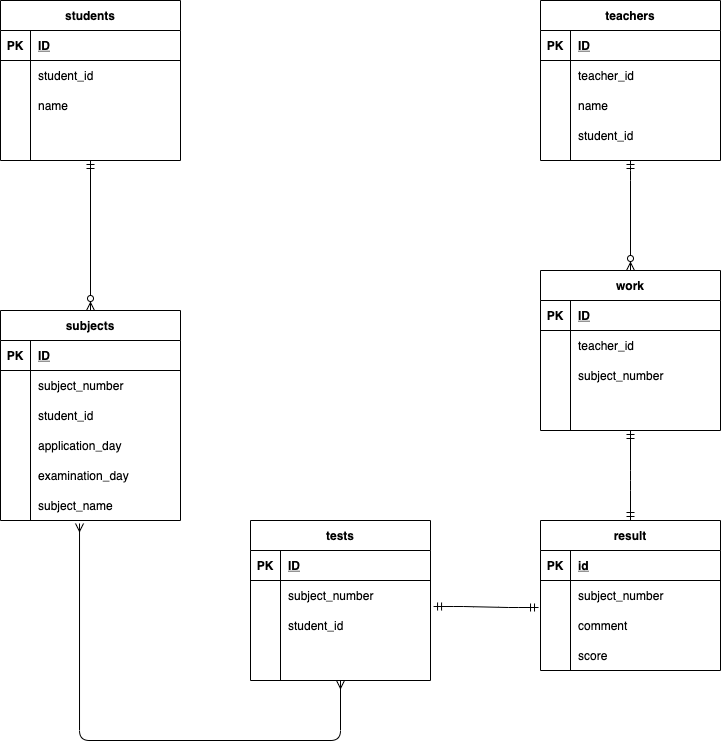

The diagram above was exported from draw.io. Its source (the exported page's mxGraphModel, read from the mxfile embedded in the PNG):
<mxGraphModel dx="526" dy="541" grid="1" gridSize="10" guides="0" tooltips="1" connect="1" arrows="1" fold="1" page="1" pageScale="1" pageWidth="827" pageHeight="1169" math="0" shadow="0">
  <root>
    <mxCell id="0" />
    <mxCell id="1" parent="0" />
    <mxCell id="2" value="students" style="shape=table;startSize=30;container=1;collapsible=1;childLayout=tableLayout;fixedRows=1;rowLines=0;fontStyle=1;align=center;resizeLast=1;" parent="1" vertex="1">
      <mxGeometry x="80" y="40" width="180" height="160" as="geometry">
        <mxRectangle x="80" y="40" width="60" height="30" as="alternateBounds" />
      </mxGeometry>
    </mxCell>
    <mxCell id="3" value="" style="shape=partialRectangle;collapsible=0;dropTarget=0;pointerEvents=0;fillColor=none;top=0;left=0;bottom=1;right=0;points=[[0,0.5],[1,0.5]];portConstraint=eastwest;" parent="2" vertex="1">
      <mxGeometry y="30" width="180" height="30" as="geometry" />
    </mxCell>
    <mxCell id="4" value="PK" style="shape=partialRectangle;connectable=0;fillColor=none;top=0;left=0;bottom=0;right=0;fontStyle=1;overflow=hidden;" parent="3" vertex="1">
      <mxGeometry width="30" height="30" as="geometry" />
    </mxCell>
    <mxCell id="5" value="ID" style="shape=partialRectangle;connectable=0;fillColor=none;top=0;left=0;bottom=0;right=0;align=left;spacingLeft=6;fontStyle=5;overflow=hidden;" parent="3" vertex="1">
      <mxGeometry x="30" width="150" height="30" as="geometry" />
    </mxCell>
    <mxCell id="6" value="" style="shape=partialRectangle;collapsible=0;dropTarget=0;pointerEvents=0;fillColor=none;top=0;left=0;bottom=0;right=0;points=[[0,0.5],[1,0.5]];portConstraint=eastwest;" parent="2" vertex="1">
      <mxGeometry y="60" width="180" height="30" as="geometry" />
    </mxCell>
    <mxCell id="7" value="" style="shape=partialRectangle;connectable=0;fillColor=none;top=0;left=0;bottom=0;right=0;editable=1;overflow=hidden;" parent="6" vertex="1">
      <mxGeometry width="30" height="30" as="geometry" />
    </mxCell>
    <mxCell id="8" value="student_id" style="shape=partialRectangle;connectable=0;fillColor=none;top=0;left=0;bottom=0;right=0;align=left;spacingLeft=6;overflow=hidden;" parent="6" vertex="1">
      <mxGeometry x="30" width="150" height="30" as="geometry" />
    </mxCell>
    <mxCell id="9" value="" style="shape=partialRectangle;collapsible=0;dropTarget=0;pointerEvents=0;fillColor=none;top=0;left=0;bottom=0;right=0;points=[[0,0.5],[1,0.5]];portConstraint=eastwest;" parent="2" vertex="1">
      <mxGeometry y="90" width="180" height="30" as="geometry" />
    </mxCell>
    <mxCell id="10" value="" style="shape=partialRectangle;connectable=0;fillColor=none;top=0;left=0;bottom=0;right=0;editable=1;overflow=hidden;" parent="9" vertex="1">
      <mxGeometry width="30" height="30" as="geometry" />
    </mxCell>
    <mxCell id="11" value="name" style="shape=partialRectangle;connectable=0;fillColor=none;top=0;left=0;bottom=0;right=0;align=left;spacingLeft=6;overflow=hidden;" parent="9" vertex="1">
      <mxGeometry x="30" width="150" height="30" as="geometry" />
    </mxCell>
    <mxCell id="12" value="" style="shape=partialRectangle;collapsible=0;dropTarget=0;pointerEvents=0;fillColor=none;top=0;left=0;bottom=0;right=0;points=[[0,0.5],[1,0.5]];portConstraint=eastwest;" parent="2" vertex="1">
      <mxGeometry y="120" width="180" height="30" as="geometry" />
    </mxCell>
    <mxCell id="13" value="" style="shape=partialRectangle;connectable=0;fillColor=none;top=0;left=0;bottom=0;right=0;editable=1;overflow=hidden;" parent="12" vertex="1">
      <mxGeometry width="30" height="30" as="geometry" />
    </mxCell>
    <mxCell id="14" value="" style="shape=partialRectangle;connectable=0;fillColor=none;top=0;left=0;bottom=0;right=0;align=left;spacingLeft=6;overflow=hidden;" parent="12" vertex="1">
      <mxGeometry x="30" width="150" height="30" as="geometry" />
    </mxCell>
    <mxCell id="15" value="teachers" style="shape=table;startSize=30;container=1;collapsible=1;childLayout=tableLayout;fixedRows=1;rowLines=0;fontStyle=1;align=center;resizeLast=1;" parent="1" vertex="1">
      <mxGeometry x="620" y="40" width="180" height="160" as="geometry" />
    </mxCell>
    <mxCell id="16" value="" style="shape=partialRectangle;collapsible=0;dropTarget=0;pointerEvents=0;fillColor=none;top=0;left=0;bottom=1;right=0;points=[[0,0.5],[1,0.5]];portConstraint=eastwest;" parent="15" vertex="1">
      <mxGeometry y="30" width="180" height="30" as="geometry" />
    </mxCell>
    <mxCell id="17" value="PK" style="shape=partialRectangle;connectable=0;fillColor=none;top=0;left=0;bottom=0;right=0;fontStyle=1;overflow=hidden;" parent="16" vertex="1">
      <mxGeometry width="30" height="30" as="geometry" />
    </mxCell>
    <mxCell id="18" value="ID" style="shape=partialRectangle;connectable=0;fillColor=none;top=0;left=0;bottom=0;right=0;align=left;spacingLeft=6;fontStyle=5;overflow=hidden;" parent="16" vertex="1">
      <mxGeometry x="30" width="150" height="30" as="geometry" />
    </mxCell>
    <mxCell id="19" value="" style="shape=partialRectangle;collapsible=0;dropTarget=0;pointerEvents=0;fillColor=none;top=0;left=0;bottom=0;right=0;points=[[0,0.5],[1,0.5]];portConstraint=eastwest;" parent="15" vertex="1">
      <mxGeometry y="60" width="180" height="30" as="geometry" />
    </mxCell>
    <mxCell id="20" value="" style="shape=partialRectangle;connectable=0;fillColor=none;top=0;left=0;bottom=0;right=0;editable=1;overflow=hidden;" parent="19" vertex="1">
      <mxGeometry width="30" height="30" as="geometry" />
    </mxCell>
    <mxCell id="21" value="teacher_id" style="shape=partialRectangle;connectable=0;fillColor=none;top=0;left=0;bottom=0;right=0;align=left;spacingLeft=6;overflow=hidden;" parent="19" vertex="1">
      <mxGeometry x="30" width="150" height="30" as="geometry" />
    </mxCell>
    <mxCell id="22" value="" style="shape=partialRectangle;collapsible=0;dropTarget=0;pointerEvents=0;fillColor=none;top=0;left=0;bottom=0;right=0;points=[[0,0.5],[1,0.5]];portConstraint=eastwest;" parent="15" vertex="1">
      <mxGeometry y="90" width="180" height="30" as="geometry" />
    </mxCell>
    <mxCell id="23" value="" style="shape=partialRectangle;connectable=0;fillColor=none;top=0;left=0;bottom=0;right=0;editable=1;overflow=hidden;" parent="22" vertex="1">
      <mxGeometry width="30" height="30" as="geometry" />
    </mxCell>
    <mxCell id="24" value="name" style="shape=partialRectangle;connectable=0;fillColor=none;top=0;left=0;bottom=0;right=0;align=left;spacingLeft=6;overflow=hidden;" parent="22" vertex="1">
      <mxGeometry x="30" width="150" height="30" as="geometry" />
    </mxCell>
    <mxCell id="25" value="" style="shape=partialRectangle;collapsible=0;dropTarget=0;pointerEvents=0;fillColor=none;top=0;left=0;bottom=0;right=0;points=[[0,0.5],[1,0.5]];portConstraint=eastwest;" parent="15" vertex="1">
      <mxGeometry y="120" width="180" height="30" as="geometry" />
    </mxCell>
    <mxCell id="26" value="" style="shape=partialRectangle;connectable=0;fillColor=none;top=0;left=0;bottom=0;right=0;editable=1;overflow=hidden;" parent="25" vertex="1">
      <mxGeometry width="30" height="30" as="geometry" />
    </mxCell>
    <mxCell id="27" value="student_id" style="shape=partialRectangle;connectable=0;fillColor=none;top=0;left=0;bottom=0;right=0;align=left;spacingLeft=6;overflow=hidden;" parent="25" vertex="1">
      <mxGeometry x="30" width="150" height="30" as="geometry" />
    </mxCell>
    <mxCell id="48" value="result" style="shape=table;startSize=30;container=1;collapsible=1;childLayout=tableLayout;fixedRows=1;rowLines=0;fontStyle=1;align=center;resizeLast=1;" parent="1" vertex="1">
      <mxGeometry x="620" y="560" width="180" height="150" as="geometry" />
    </mxCell>
    <mxCell id="49" value="" style="shape=partialRectangle;collapsible=0;dropTarget=0;pointerEvents=0;fillColor=none;top=0;left=0;bottom=1;right=0;points=[[0,0.5],[1,0.5]];portConstraint=eastwest;" parent="48" vertex="1">
      <mxGeometry y="30" width="180" height="30" as="geometry" />
    </mxCell>
    <mxCell id="50" value="PK" style="shape=partialRectangle;connectable=0;fillColor=none;top=0;left=0;bottom=0;right=0;fontStyle=1;overflow=hidden;" parent="49" vertex="1">
      <mxGeometry width="30" height="30" as="geometry" />
    </mxCell>
    <mxCell id="51" value="id" style="shape=partialRectangle;connectable=0;fillColor=none;top=0;left=0;bottom=0;right=0;align=left;spacingLeft=6;fontStyle=5;overflow=hidden;" parent="49" vertex="1">
      <mxGeometry x="30" width="150" height="30" as="geometry" />
    </mxCell>
    <mxCell id="58" value="" style="shape=partialRectangle;collapsible=0;dropTarget=0;pointerEvents=0;fillColor=none;top=0;left=0;bottom=0;right=0;points=[[0,0.5],[1,0.5]];portConstraint=eastwest;" parent="48" vertex="1">
      <mxGeometry y="60" width="180" height="30" as="geometry" />
    </mxCell>
    <mxCell id="59" value="" style="shape=partialRectangle;connectable=0;fillColor=none;top=0;left=0;bottom=0;right=0;editable=1;overflow=hidden;" parent="58" vertex="1">
      <mxGeometry width="30" height="30" as="geometry" />
    </mxCell>
    <mxCell id="60" value="subject_number" style="shape=partialRectangle;connectable=0;fillColor=none;top=0;left=0;bottom=0;right=0;align=left;spacingLeft=6;overflow=hidden;" parent="58" vertex="1">
      <mxGeometry x="30" width="150" height="30" as="geometry" />
    </mxCell>
    <mxCell id="82" value="" style="shape=partialRectangle;collapsible=0;dropTarget=0;pointerEvents=0;fillColor=none;top=0;left=0;bottom=0;right=0;points=[[0,0.5],[1,0.5]];portConstraint=eastwest;" parent="48" vertex="1">
      <mxGeometry y="90" width="180" height="30" as="geometry" />
    </mxCell>
    <mxCell id="83" value="" style="shape=partialRectangle;connectable=0;fillColor=none;top=0;left=0;bottom=0;right=0;editable=1;overflow=hidden;" parent="82" vertex="1">
      <mxGeometry width="30" height="30" as="geometry" />
    </mxCell>
    <mxCell id="84" value="comment" style="shape=partialRectangle;connectable=0;fillColor=none;top=0;left=0;bottom=0;right=0;align=left;spacingLeft=6;overflow=hidden;" parent="82" vertex="1">
      <mxGeometry x="30" width="150" height="30" as="geometry" />
    </mxCell>
    <mxCell id="85" value="" style="shape=partialRectangle;collapsible=0;dropTarget=0;pointerEvents=0;fillColor=none;top=0;left=0;bottom=0;right=0;points=[[0,0.5],[1,0.5]];portConstraint=eastwest;" parent="48" vertex="1">
      <mxGeometry y="120" width="180" height="30" as="geometry" />
    </mxCell>
    <mxCell id="86" value="" style="shape=partialRectangle;connectable=0;fillColor=none;top=0;left=0;bottom=0;right=0;editable=1;overflow=hidden;" parent="85" vertex="1">
      <mxGeometry width="30" height="30" as="geometry" />
    </mxCell>
    <mxCell id="87" value="score" style="shape=partialRectangle;connectable=0;fillColor=none;top=0;left=0;bottom=0;right=0;align=left;spacingLeft=6;overflow=hidden;" parent="85" vertex="1">
      <mxGeometry x="30" width="150" height="30" as="geometry" />
    </mxCell>
    <mxCell id="61" value="subjects" style="shape=table;startSize=30;container=1;collapsible=1;childLayout=tableLayout;fixedRows=1;rowLines=0;fontStyle=1;align=center;resizeLast=1;" parent="1" vertex="1">
      <mxGeometry x="80" y="350" width="180" height="210" as="geometry" />
    </mxCell>
    <mxCell id="62" value="" style="shape=partialRectangle;collapsible=0;dropTarget=0;pointerEvents=0;fillColor=none;top=0;left=0;bottom=1;right=0;points=[[0,0.5],[1,0.5]];portConstraint=eastwest;" parent="61" vertex="1">
      <mxGeometry y="30" width="180" height="30" as="geometry" />
    </mxCell>
    <mxCell id="63" value="PK" style="shape=partialRectangle;connectable=0;fillColor=none;top=0;left=0;bottom=0;right=0;fontStyle=1;overflow=hidden;" parent="62" vertex="1">
      <mxGeometry width="30" height="30" as="geometry" />
    </mxCell>
    <mxCell id="64" value="ID" style="shape=partialRectangle;connectable=0;fillColor=none;top=0;left=0;bottom=0;right=0;align=left;spacingLeft=6;fontStyle=5;overflow=hidden;" parent="62" vertex="1">
      <mxGeometry x="30" width="150" height="30" as="geometry" />
    </mxCell>
    <mxCell id="65" value="" style="shape=partialRectangle;collapsible=0;dropTarget=0;pointerEvents=0;fillColor=none;top=0;left=0;bottom=0;right=0;points=[[0,0.5],[1,0.5]];portConstraint=eastwest;" parent="61" vertex="1">
      <mxGeometry y="60" width="180" height="30" as="geometry" />
    </mxCell>
    <mxCell id="66" value="" style="shape=partialRectangle;connectable=0;fillColor=none;top=0;left=0;bottom=0;right=0;editable=1;overflow=hidden;" parent="65" vertex="1">
      <mxGeometry width="30" height="30" as="geometry" />
    </mxCell>
    <mxCell id="67" value="subject_number" style="shape=partialRectangle;connectable=0;fillColor=none;top=0;left=0;bottom=0;right=0;align=left;spacingLeft=6;overflow=hidden;fontStyle=0" parent="65" vertex="1">
      <mxGeometry x="30" width="150" height="30" as="geometry" />
    </mxCell>
    <mxCell id="68" value="" style="shape=partialRectangle;collapsible=0;dropTarget=0;pointerEvents=0;fillColor=none;top=0;left=0;bottom=0;right=0;points=[[0,0.5],[1,0.5]];portConstraint=eastwest;" parent="61" vertex="1">
      <mxGeometry y="90" width="180" height="30" as="geometry" />
    </mxCell>
    <mxCell id="69" value="" style="shape=partialRectangle;connectable=0;fillColor=none;top=0;left=0;bottom=0;right=0;editable=1;overflow=hidden;" parent="68" vertex="1">
      <mxGeometry width="30" height="30" as="geometry" />
    </mxCell>
    <mxCell id="70" value="student_id" style="shape=partialRectangle;connectable=0;fillColor=none;top=0;left=0;bottom=0;right=0;align=left;spacingLeft=6;overflow=hidden;" parent="68" vertex="1">
      <mxGeometry x="30" width="150" height="30" as="geometry" />
    </mxCell>
    <mxCell id="76" value="" style="shape=partialRectangle;collapsible=0;dropTarget=0;pointerEvents=0;fillColor=none;top=0;left=0;bottom=0;right=0;points=[[0,0.5],[1,0.5]];portConstraint=eastwest;" parent="61" vertex="1">
      <mxGeometry y="120" width="180" height="30" as="geometry" />
    </mxCell>
    <mxCell id="77" value="" style="shape=partialRectangle;connectable=0;fillColor=none;top=0;left=0;bottom=0;right=0;editable=1;overflow=hidden;" parent="76" vertex="1">
      <mxGeometry width="30" height="30" as="geometry" />
    </mxCell>
    <mxCell id="78" value="application_day" style="shape=partialRectangle;connectable=0;fillColor=none;top=0;left=0;bottom=0;right=0;align=left;spacingLeft=6;overflow=hidden;fontStyle=0" parent="76" vertex="1">
      <mxGeometry x="30" width="150" height="30" as="geometry" />
    </mxCell>
    <mxCell id="79" value="" style="shape=partialRectangle;collapsible=0;dropTarget=0;pointerEvents=0;fillColor=none;top=0;left=0;bottom=0;right=0;points=[[0,0.5],[1,0.5]];portConstraint=eastwest;" parent="61" vertex="1">
      <mxGeometry y="150" width="180" height="30" as="geometry" />
    </mxCell>
    <mxCell id="80" value="" style="shape=partialRectangle;connectable=0;fillColor=none;top=0;left=0;bottom=0;right=0;editable=1;overflow=hidden;" parent="79" vertex="1">
      <mxGeometry width="30" height="30" as="geometry" />
    </mxCell>
    <mxCell id="81" value="examination_day" style="shape=partialRectangle;connectable=0;fillColor=none;top=0;left=0;bottom=0;right=0;align=left;spacingLeft=6;overflow=hidden;" parent="79" vertex="1">
      <mxGeometry x="30" width="150" height="30" as="geometry" />
    </mxCell>
    <mxCell id="90" value="" style="shape=partialRectangle;collapsible=0;dropTarget=0;pointerEvents=0;fillColor=none;top=0;left=0;bottom=0;right=0;points=[[0,0.5],[1,0.5]];portConstraint=eastwest;" vertex="1" parent="61">
      <mxGeometry y="180" width="180" height="30" as="geometry" />
    </mxCell>
    <mxCell id="91" value="" style="shape=partialRectangle;connectable=0;fillColor=none;top=0;left=0;bottom=0;right=0;editable=1;overflow=hidden;" vertex="1" parent="90">
      <mxGeometry width="30" height="30" as="geometry" />
    </mxCell>
    <mxCell id="92" value="subject_name" style="shape=partialRectangle;connectable=0;fillColor=none;top=0;left=0;bottom=0;right=0;align=left;spacingLeft=6;overflow=hidden;" vertex="1" parent="90">
      <mxGeometry x="30" width="150" height="30" as="geometry" />
    </mxCell>
    <mxCell id="89" value="" style="fontSize=12;html=1;endArrow=ERzeroToMany;startArrow=ERmandOne;exitX=0.5;exitY=1;exitDx=0;exitDy=0;entryX=0.5;entryY=0;entryDx=0;entryDy=0;" parent="1" source="2" edge="1" target="61">
      <mxGeometry width="100" height="100" relative="1" as="geometry">
        <mxPoint x="340" y="400" as="sourcePoint" />
        <mxPoint x="440" y="300" as="targetPoint" />
      </mxGeometry>
    </mxCell>
    <mxCell id="93" value="tests" style="shape=table;startSize=30;container=1;collapsible=1;childLayout=tableLayout;fixedRows=1;rowLines=0;fontStyle=1;align=center;resizeLast=1;" vertex="1" parent="1">
      <mxGeometry x="330" y="560" width="180" height="160" as="geometry" />
    </mxCell>
    <mxCell id="94" value="" style="shape=partialRectangle;collapsible=0;dropTarget=0;pointerEvents=0;fillColor=none;top=0;left=0;bottom=1;right=0;points=[[0,0.5],[1,0.5]];portConstraint=eastwest;" vertex="1" parent="93">
      <mxGeometry y="30" width="180" height="30" as="geometry" />
    </mxCell>
    <mxCell id="95" value="PK" style="shape=partialRectangle;connectable=0;fillColor=none;top=0;left=0;bottom=0;right=0;fontStyle=1;overflow=hidden;" vertex="1" parent="94">
      <mxGeometry width="30" height="30" as="geometry" />
    </mxCell>
    <mxCell id="96" value="ID" style="shape=partialRectangle;connectable=0;fillColor=none;top=0;left=0;bottom=0;right=0;align=left;spacingLeft=6;fontStyle=5;overflow=hidden;" vertex="1" parent="94">
      <mxGeometry x="30" width="150" height="30" as="geometry" />
    </mxCell>
    <mxCell id="97" value="" style="shape=partialRectangle;collapsible=0;dropTarget=0;pointerEvents=0;fillColor=none;top=0;left=0;bottom=0;right=0;points=[[0,0.5],[1,0.5]];portConstraint=eastwest;" vertex="1" parent="93">
      <mxGeometry y="60" width="180" height="30" as="geometry" />
    </mxCell>
    <mxCell id="98" value="" style="shape=partialRectangle;connectable=0;fillColor=none;top=0;left=0;bottom=0;right=0;editable=1;overflow=hidden;" vertex="1" parent="97">
      <mxGeometry width="30" height="30" as="geometry" />
    </mxCell>
    <mxCell id="99" value="subject_number" style="shape=partialRectangle;connectable=0;fillColor=none;top=0;left=0;bottom=0;right=0;align=left;spacingLeft=6;overflow=hidden;" vertex="1" parent="97">
      <mxGeometry x="30" width="150" height="30" as="geometry" />
    </mxCell>
    <mxCell id="100" value="" style="shape=partialRectangle;collapsible=0;dropTarget=0;pointerEvents=0;fillColor=none;top=0;left=0;bottom=0;right=0;points=[[0,0.5],[1,0.5]];portConstraint=eastwest;" vertex="1" parent="93">
      <mxGeometry y="90" width="180" height="30" as="geometry" />
    </mxCell>
    <mxCell id="101" value="" style="shape=partialRectangle;connectable=0;fillColor=none;top=0;left=0;bottom=0;right=0;editable=1;overflow=hidden;" vertex="1" parent="100">
      <mxGeometry width="30" height="30" as="geometry" />
    </mxCell>
    <mxCell id="102" value="student_id" style="shape=partialRectangle;connectable=0;fillColor=none;top=0;left=0;bottom=0;right=0;align=left;spacingLeft=6;overflow=hidden;" vertex="1" parent="100">
      <mxGeometry x="30" width="150" height="30" as="geometry" />
    </mxCell>
    <mxCell id="103" value="" style="shape=partialRectangle;collapsible=0;dropTarget=0;pointerEvents=0;fillColor=none;top=0;left=0;bottom=0;right=0;points=[[0,0.5],[1,0.5]];portConstraint=eastwest;" vertex="1" parent="93">
      <mxGeometry y="120" width="180" height="30" as="geometry" />
    </mxCell>
    <mxCell id="104" value="" style="shape=partialRectangle;connectable=0;fillColor=none;top=0;left=0;bottom=0;right=0;editable=1;overflow=hidden;" vertex="1" parent="103">
      <mxGeometry width="30" height="30" as="geometry" />
    </mxCell>
    <mxCell id="105" value="" style="shape=partialRectangle;connectable=0;fillColor=none;top=0;left=0;bottom=0;right=0;align=left;spacingLeft=6;overflow=hidden;" vertex="1" parent="103">
      <mxGeometry x="30" width="150" height="30" as="geometry" />
    </mxCell>
    <mxCell id="106" value="work" style="shape=table;startSize=30;container=1;collapsible=1;childLayout=tableLayout;fixedRows=1;rowLines=0;fontStyle=1;align=center;resizeLast=1;" vertex="1" parent="1">
      <mxGeometry x="620" y="310" width="180" height="160" as="geometry" />
    </mxCell>
    <mxCell id="107" value="" style="shape=partialRectangle;collapsible=0;dropTarget=0;pointerEvents=0;fillColor=none;top=0;left=0;bottom=1;right=0;points=[[0,0.5],[1,0.5]];portConstraint=eastwest;" vertex="1" parent="106">
      <mxGeometry y="30" width="180" height="30" as="geometry" />
    </mxCell>
    <mxCell id="108" value="PK" style="shape=partialRectangle;connectable=0;fillColor=none;top=0;left=0;bottom=0;right=0;fontStyle=1;overflow=hidden;" vertex="1" parent="107">
      <mxGeometry width="30" height="30" as="geometry" />
    </mxCell>
    <mxCell id="109" value="ID" style="shape=partialRectangle;connectable=0;fillColor=none;top=0;left=0;bottom=0;right=0;align=left;spacingLeft=6;fontStyle=5;overflow=hidden;" vertex="1" parent="107">
      <mxGeometry x="30" width="150" height="30" as="geometry" />
    </mxCell>
    <mxCell id="110" value="" style="shape=partialRectangle;collapsible=0;dropTarget=0;pointerEvents=0;fillColor=none;top=0;left=0;bottom=0;right=0;points=[[0,0.5],[1,0.5]];portConstraint=eastwest;" vertex="1" parent="106">
      <mxGeometry y="60" width="180" height="30" as="geometry" />
    </mxCell>
    <mxCell id="111" value="" style="shape=partialRectangle;connectable=0;fillColor=none;top=0;left=0;bottom=0;right=0;editable=1;overflow=hidden;" vertex="1" parent="110">
      <mxGeometry width="30" height="30" as="geometry" />
    </mxCell>
    <mxCell id="112" value="teacher_id" style="shape=partialRectangle;connectable=0;fillColor=none;top=0;left=0;bottom=0;right=0;align=left;spacingLeft=6;overflow=hidden;" vertex="1" parent="110">
      <mxGeometry x="30" width="150" height="30" as="geometry" />
    </mxCell>
    <mxCell id="113" value="" style="shape=partialRectangle;collapsible=0;dropTarget=0;pointerEvents=0;fillColor=none;top=0;left=0;bottom=0;right=0;points=[[0,0.5],[1,0.5]];portConstraint=eastwest;" vertex="1" parent="106">
      <mxGeometry y="90" width="180" height="30" as="geometry" />
    </mxCell>
    <mxCell id="114" value="" style="shape=partialRectangle;connectable=0;fillColor=none;top=0;left=0;bottom=0;right=0;editable=1;overflow=hidden;" vertex="1" parent="113">
      <mxGeometry width="30" height="30" as="geometry" />
    </mxCell>
    <mxCell id="115" value="subject_number" style="shape=partialRectangle;connectable=0;fillColor=none;top=0;left=0;bottom=0;right=0;align=left;spacingLeft=6;overflow=hidden;" vertex="1" parent="113">
      <mxGeometry x="30" width="150" height="30" as="geometry" />
    </mxCell>
    <mxCell id="116" value="" style="shape=partialRectangle;collapsible=0;dropTarget=0;pointerEvents=0;fillColor=none;top=0;left=0;bottom=0;right=0;points=[[0,0.5],[1,0.5]];portConstraint=eastwest;" vertex="1" parent="106">
      <mxGeometry y="120" width="180" height="30" as="geometry" />
    </mxCell>
    <mxCell id="117" value="" style="shape=partialRectangle;connectable=0;fillColor=none;top=0;left=0;bottom=0;right=0;editable=1;overflow=hidden;" vertex="1" parent="116">
      <mxGeometry width="30" height="30" as="geometry" />
    </mxCell>
    <mxCell id="118" value="" style="shape=partialRectangle;connectable=0;fillColor=none;top=0;left=0;bottom=0;right=0;align=left;spacingLeft=6;overflow=hidden;" vertex="1" parent="116">
      <mxGeometry x="30" width="150" height="30" as="geometry" />
    </mxCell>
    <mxCell id="119" value="" style="fontSize=12;html=1;endArrow=ERzeroToMany;startArrow=ERmandOne;entryX=0.5;entryY=0;entryDx=0;entryDy=0;" edge="1" parent="1" target="106">
      <mxGeometry width="100" height="100" relative="1" as="geometry">
        <mxPoint x="710" y="200" as="sourcePoint" />
        <mxPoint x="710" y="270" as="targetPoint" />
        <Array as="points">
          <mxPoint x="710" y="210" />
        </Array>
      </mxGeometry>
    </mxCell>
    <mxCell id="121" value="" style="fontSize=12;html=1;endArrow=ERmandOne;startArrow=ERmandOne;exitX=0.5;exitY=0;exitDx=0;exitDy=0;" edge="1" parent="1" source="48">
      <mxGeometry width="100" height="100" relative="1" as="geometry">
        <mxPoint x="700" y="550" as="sourcePoint" />
        <mxPoint x="710" y="470" as="targetPoint" />
        <Array as="points">
          <mxPoint x="710" y="520" />
        </Array>
      </mxGeometry>
    </mxCell>
    <mxCell id="126" value="" style="edgeStyle=elbowEdgeStyle;fontSize=12;html=1;endArrow=ERmany;startArrow=ERmany;elbow=vertical;entryX=0.439;entryY=1.1;entryDx=0;entryDy=0;entryPerimeter=0;" edge="1" parent="1" target="90">
      <mxGeometry width="100" height="100" relative="1" as="geometry">
        <mxPoint x="420" y="720" as="sourcePoint" />
        <mxPoint x="170" y="570" as="targetPoint" />
        <Array as="points">
          <mxPoint x="260" y="780" />
          <mxPoint x="360" y="470" />
        </Array>
      </mxGeometry>
    </mxCell>
    <mxCell id="127" value="" style="edgeStyle=entityRelationEdgeStyle;fontSize=12;html=1;endArrow=ERmandOne;startArrow=ERmandOne;entryX=-0.011;entryY=-0.1;entryDx=0;entryDy=0;entryPerimeter=0;exitX=1.017;exitY=-0.133;exitDx=0;exitDy=0;exitPerimeter=0;" edge="1" parent="1" source="100" target="82">
      <mxGeometry width="100" height="100" relative="1" as="geometry">
        <mxPoint x="540" y="620" as="sourcePoint" />
        <mxPoint x="640" y="520" as="targetPoint" />
      </mxGeometry>
    </mxCell>
  </root>
</mxGraphModel>